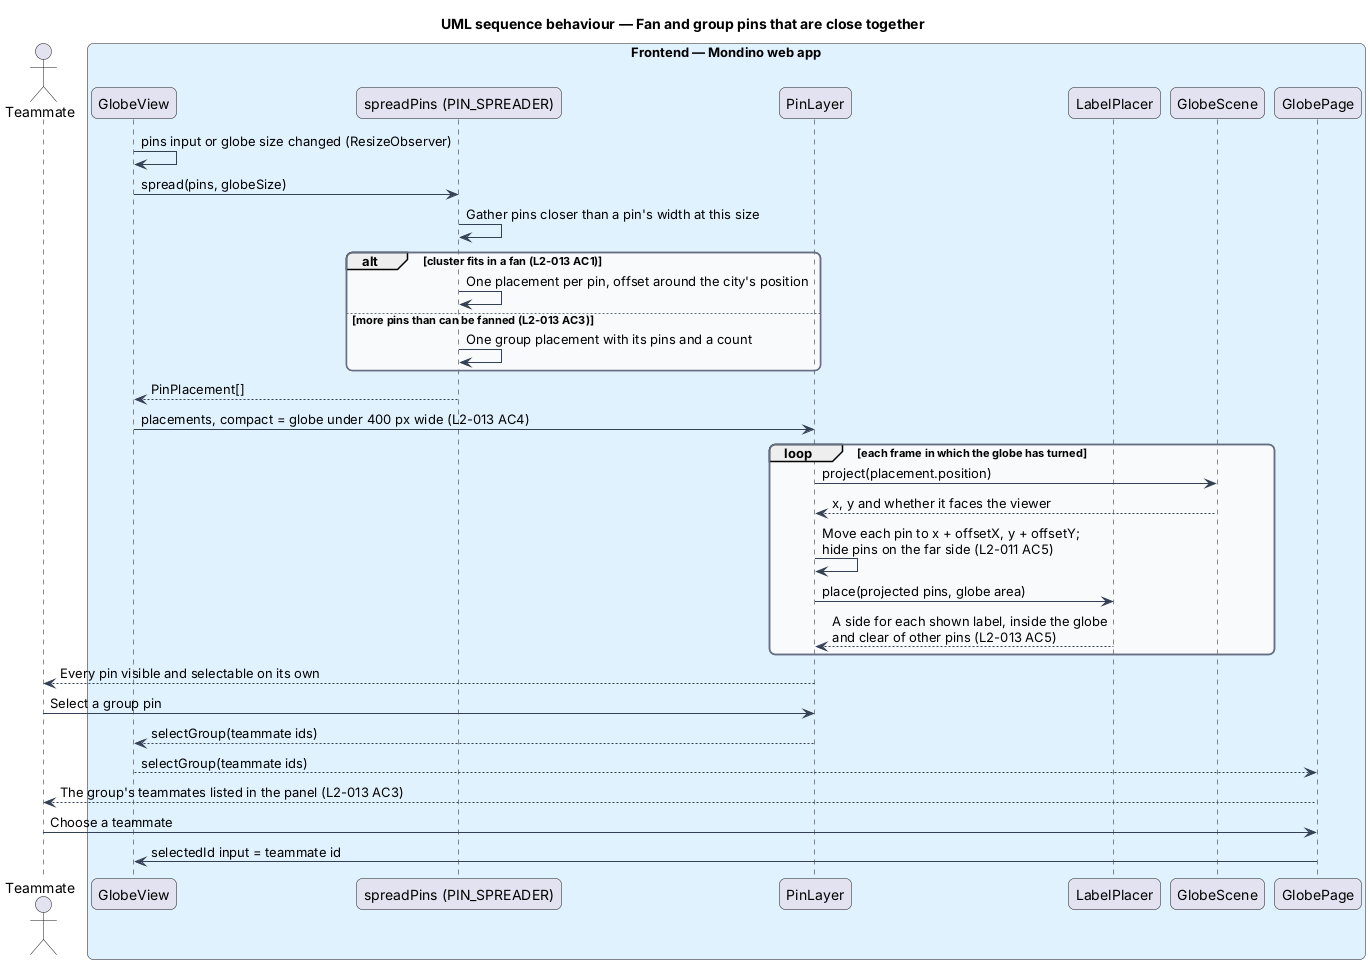

The diagram above was rendered by PlantUML. Its source (embedded in the PNG):
@startuml
title UML sequence behaviour — Fan and group pins that are close together
skinparam backgroundColor #FFFFFF
skinparam shadowing false
skinparam roundcorner 12
skinparam defaultFontName Arial
skinparam ArrowColor #344054
skinparam rectangle {
  BorderColor #344054
  FontColor #101828
}
skinparam package {
  BorderColor #667085
  FontColor #101828
  BackgroundColor #F9FAFB
}
actor "Teammate" as actor
box "Frontend — Mondino web app" #E0F2FE
  participant "GlobeView" as view
  participant "spreadPins (PIN_SPREADER)" as spread
  participant "PinLayer" as layer
  participant "LabelPlacer" as labels
  participant "GlobeScene" as scene
  participant "GlobePage" as page
end box
view -> view : pins input or globe size changed (ResizeObserver)
view -> spread : spread(pins, globeSize)
spread -> spread : Gather pins closer than a pin's width at this size
alt cluster fits in a fan (L2-013 AC1)
  spread -> spread : One placement per pin, offset around the city's position
else more pins than can be fanned (L2-013 AC3)
  spread -> spread : One group placement with its pins and a count
end
spread --> view : PinPlacement[]
view -> layer : placements, compact = globe under 400 px wide (L2-013 AC4)
loop each frame in which the globe has turned
  layer -> scene : project(placement.position)
  scene --> layer : x, y and whether it faces the viewer
  layer -> layer : Move each pin to x + offsetX, y + offsetY;\nhide pins on the far side (L2-011 AC5)
  layer -> labels : place(projected pins, globe area)
  labels --> layer : A side for each shown label, inside the globe\nand clear of other pins (L2-013 AC5)
end
layer --> actor : Every pin visible and selectable on its own
actor -> layer : Select a group pin
layer --> view : selectGroup(teammate ids)
view --> page : selectGroup(teammate ids)
page --> actor : The group's teammates listed in the panel (L2-013 AC3)
actor -> page : Choose a teammate
page -> view : selectedId input = teammate id
@enduml